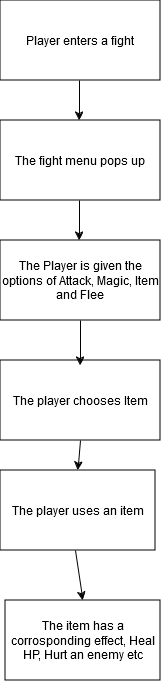

The diagram above was exported from draw.io. Its source (the exported page's mxGraphModel, read from the mxfile embedded in the PNG):
<mxGraphModel dx="1434" dy="782" grid="1" gridSize="10" guides="1" tooltips="1" connect="1" arrows="1" fold="1" page="1" pageScale="1" pageWidth="850" pageHeight="1100" math="0" shadow="0">
  <root>
    <mxCell id="0" />
    <mxCell id="1" parent="0" />
    <mxCell id="9wRAZa3eu1D-8AbTDfj7-1" value="Player enters a fight" style="rounded=0;whiteSpace=wrap;html=1;" parent="1" vertex="1">
      <mxGeometry x="345" width="160" height="80" as="geometry" />
    </mxCell>
    <mxCell id="9wRAZa3eu1D-8AbTDfj7-3" value="The fight menu pops up" style="rounded=0;whiteSpace=wrap;html=1;" parent="1" vertex="1">
      <mxGeometry x="345" y="120" width="160" height="80" as="geometry" />
    </mxCell>
    <mxCell id="9wRAZa3eu1D-8AbTDfj7-5" value="The Player is given the options of Attack, Magic, Item and Flee" style="rounded=0;whiteSpace=wrap;html=1;" parent="1" vertex="1">
      <mxGeometry x="345" y="240" width="160" height="80" as="geometry" />
    </mxCell>
    <mxCell id="9wRAZa3eu1D-8AbTDfj7-26" value="The player chooses Item" style="rounded=0;whiteSpace=wrap;html=1;" parent="1" vertex="1">
      <mxGeometry x="345" y="360" width="160" height="80" as="geometry" />
    </mxCell>
    <mxCell id="9wRAZa3eu1D-8AbTDfj7-27" value="" style="endArrow=classic;html=1;rounded=0;" parent="1" edge="1">
      <mxGeometry width="50" height="50" relative="1" as="geometry">
        <mxPoint x="425" y="320" as="sourcePoint" />
        <mxPoint x="425" y="365" as="targetPoint" />
      </mxGeometry>
    </mxCell>
    <mxCell id="9wRAZa3eu1D-8AbTDfj7-29" value="The player uses an item" style="rounded=0;whiteSpace=wrap;html=1;" parent="1" vertex="1">
      <mxGeometry x="345" y="470" width="155" height="80" as="geometry" />
    </mxCell>
    <mxCell id="9wRAZa3eu1D-8AbTDfj7-33" value="The item has a corrosponding effect, Heal HP, Hurt an enemy etc" style="rounded=0;whiteSpace=wrap;html=1;" parent="1" vertex="1">
      <mxGeometry x="350" y="600" width="155" height="80" as="geometry" />
    </mxCell>
    <mxCell id="9wRAZa3eu1D-8AbTDfj7-36" value="" style="endArrow=classic;html=1;rounded=0;entryX=0.5;entryY=0;entryDx=0;entryDy=0;" parent="1" target="9wRAZa3eu1D-8AbTDfj7-29" edge="1">
      <mxGeometry width="50" height="50" relative="1" as="geometry">
        <mxPoint x="425" y="440" as="sourcePoint" />
        <mxPoint x="395" y="470" as="targetPoint" />
      </mxGeometry>
    </mxCell>
    <mxCell id="9wRAZa3eu1D-8AbTDfj7-59" value="" style="endArrow=classic;html=1;rounded=0;" parent="1" edge="1">
      <mxGeometry width="50" height="50" relative="1" as="geometry">
        <mxPoint x="424" y="80" as="sourcePoint" />
        <mxPoint x="424" y="120" as="targetPoint" />
      </mxGeometry>
    </mxCell>
    <mxCell id="9wRAZa3eu1D-8AbTDfj7-60" value="" style="endArrow=classic;html=1;rounded=0;" parent="1" edge="1">
      <mxGeometry width="50" height="50" relative="1" as="geometry">
        <mxPoint x="424" y="200" as="sourcePoint" />
        <mxPoint x="424" y="240" as="targetPoint" />
      </mxGeometry>
    </mxCell>
    <mxCell id="DzNvRiuFFLAUnhZ63FK0-1" value="" style="endArrow=classic;html=1;rounded=0;entryX=0.5;entryY=0;entryDx=0;entryDy=0;" edge="1" parent="1" target="9wRAZa3eu1D-8AbTDfj7-33">
      <mxGeometry width="50" height="50" relative="1" as="geometry">
        <mxPoint x="420" y="550" as="sourcePoint" />
        <mxPoint x="470" y="500" as="targetPoint" />
      </mxGeometry>
    </mxCell>
  </root>
</mxGraphModel>